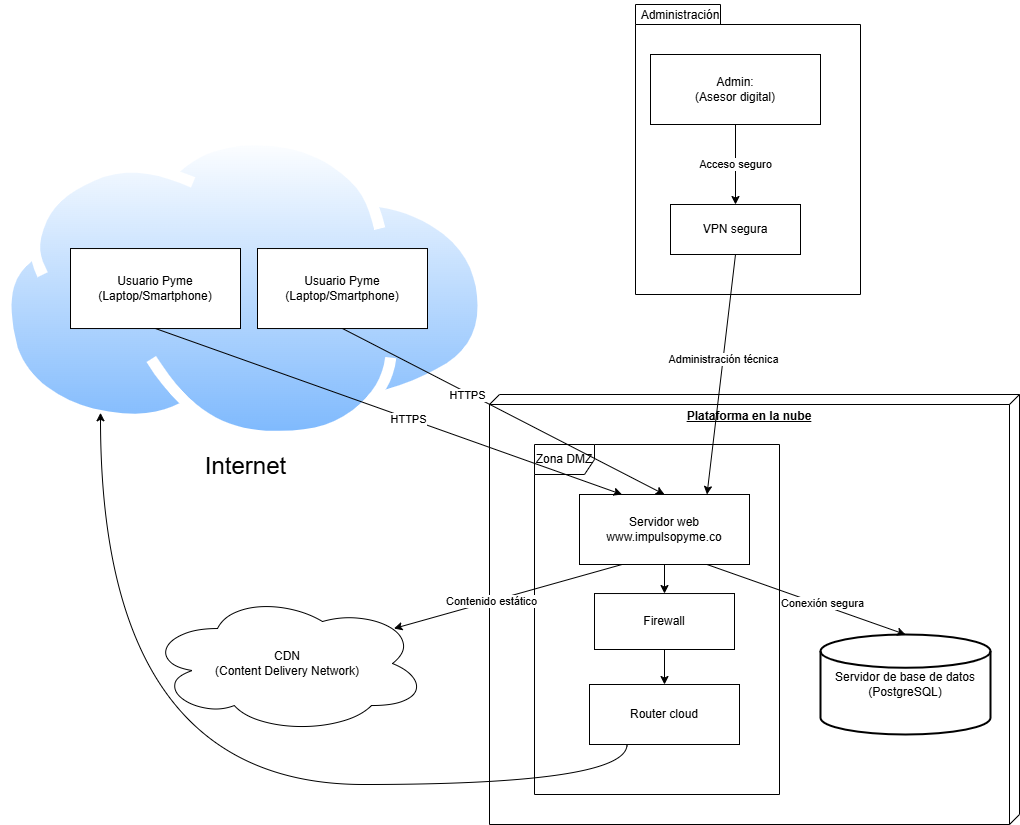

The diagram above was exported from draw.io. Its source (the exported page's mxGraphModel, read from the mxfile embedded in the PNG):
<mxGraphModel dx="1128" dy="723" grid="1" gridSize="10" guides="1" tooltips="1" connect="1" arrows="1" fold="1" page="1" pageScale="1" pageWidth="827" pageHeight="1169" math="0" shadow="0">
  <root>
    <mxCell id="0" />
    <mxCell id="1" parent="0" />
    <mxCell id="5-itM9GyaMoJz2C1kl75-6" value="&lt;font style=&quot;font-size: 24px;&quot;&gt;Internet&lt;/font&gt;" style="image;aspect=fixed;perimeter=ellipsePerimeter;html=1;align=center;shadow=0;dashed=0;spacingTop=3;image=img/lib/active_directory/internet_cloud.svg;" parent="1" vertex="1">
      <mxGeometry x="570" y="370" width="489" height="308.07" as="geometry" />
    </mxCell>
    <mxCell id="5-itM9GyaMoJz2C1kl75-3" value="Usuario Pyme&lt;div&gt;(Laptop/Smartphone)&lt;/div&gt;" style="rounded=0;whiteSpace=wrap;html=1;" parent="1" vertex="1">
      <mxGeometry x="640" y="484.03" width="170" height="80" as="geometry" />
    </mxCell>
    <mxCell id="5-itM9GyaMoJz2C1kl75-4" value="Usuario Pyme&lt;div&gt;(Laptop/Smartphone)&lt;/div&gt;" style="rounded=0;whiteSpace=wrap;html=1;" parent="1" vertex="1">
      <mxGeometry x="827" y="484.03" width="170" height="80" as="geometry" />
    </mxCell>
    <mxCell id="5-itM9GyaMoJz2C1kl75-9" value="&lt;b&gt;Plataforma en la nube&lt;/b&gt;" style="verticalAlign=top;align=center;spacingTop=8;spacingLeft=2;spacingRight=12;shape=cube;size=10;direction=south;fontStyle=4;html=1;whiteSpace=wrap;" parent="1" vertex="1">
      <mxGeometry x="1059" y="630" width="530" height="430" as="geometry" />
    </mxCell>
    <mxCell id="5-itM9GyaMoJz2C1kl75-10" value="" style="shape=folder;fontStyle=1;spacingTop=10;tabWidth=85;tabHeight=20;tabPosition=left;html=1;whiteSpace=wrap;" parent="1" vertex="1">
      <mxGeometry x="1205" y="240" width="225" height="290" as="geometry" />
    </mxCell>
    <mxCell id="5-itM9GyaMoJz2C1kl75-14" value="Acceso seguro" style="edgeStyle=orthogonalEdgeStyle;rounded=0;orthogonalLoop=1;jettySize=auto;html=1;exitX=0.5;exitY=1;exitDx=0;exitDy=0;entryX=0.5;entryY=0;entryDx=0;entryDy=0;" parent="1" source="5-itM9GyaMoJz2C1kl75-11" target="5-itM9GyaMoJz2C1kl75-13" edge="1">
      <mxGeometry relative="1" as="geometry" />
    </mxCell>
    <mxCell id="5-itM9GyaMoJz2C1kl75-11" value="Admin:&lt;div&gt;(Asesor digital)&lt;/div&gt;" style="rounded=0;whiteSpace=wrap;html=1;" parent="1" vertex="1">
      <mxGeometry x="1220" y="290" width="170" height="70" as="geometry" />
    </mxCell>
    <mxCell id="vcx_gHVjBrCxf7symwUR-11" style="rounded=0;orthogonalLoop=1;jettySize=auto;html=1;exitX=0.5;exitY=1;exitDx=0;exitDy=0;entryX=0.75;entryY=0;entryDx=0;entryDy=0;" edge="1" parent="1" source="5-itM9GyaMoJz2C1kl75-13" target="vcx_gHVjBrCxf7symwUR-2">
      <mxGeometry relative="1" as="geometry" />
    </mxCell>
    <mxCell id="vcx_gHVjBrCxf7symwUR-12" value="Administración técnica" style="edgeLabel;html=1;align=center;verticalAlign=middle;resizable=0;points=[];" vertex="1" connectable="0" parent="vcx_gHVjBrCxf7symwUR-11">
      <mxGeometry x="-0.1291" relative="1" as="geometry">
        <mxPoint as="offset" />
      </mxGeometry>
    </mxCell>
    <mxCell id="5-itM9GyaMoJz2C1kl75-13" value="VPN segura" style="rounded=0;whiteSpace=wrap;html=1;" parent="1" vertex="1">
      <mxGeometry x="1240" y="440" width="130" height="50" as="geometry" />
    </mxCell>
    <mxCell id="5-itM9GyaMoJz2C1kl75-15" value="Administración" style="text;html=1;align=center;verticalAlign=middle;whiteSpace=wrap;rounded=0;" parent="1" vertex="1">
      <mxGeometry x="1220" y="236" width="60" height="30" as="geometry" />
    </mxCell>
    <mxCell id="vcx_gHVjBrCxf7symwUR-1" value="Zona DMZ" style="shape=umlFrame;whiteSpace=wrap;html=1;pointerEvents=0;" vertex="1" parent="1">
      <mxGeometry x="1104" y="680" width="245" height="350" as="geometry" />
    </mxCell>
    <mxCell id="vcx_gHVjBrCxf7symwUR-13" style="edgeStyle=orthogonalEdgeStyle;rounded=0;orthogonalLoop=1;jettySize=auto;html=1;exitX=0.5;exitY=1;exitDx=0;exitDy=0;" edge="1" parent="1" source="vcx_gHVjBrCxf7symwUR-2" target="vcx_gHVjBrCxf7symwUR-3">
      <mxGeometry relative="1" as="geometry" />
    </mxCell>
    <mxCell id="vcx_gHVjBrCxf7symwUR-2" value="Servidor web&lt;div&gt;www.impulsopyme.co&lt;/div&gt;" style="rounded=0;whiteSpace=wrap;html=1;" vertex="1" parent="1">
      <mxGeometry x="1149" y="730" width="170" height="70" as="geometry" />
    </mxCell>
    <mxCell id="vcx_gHVjBrCxf7symwUR-14" style="edgeStyle=orthogonalEdgeStyle;rounded=0;orthogonalLoop=1;jettySize=auto;html=1;exitX=0.5;exitY=1;exitDx=0;exitDy=0;entryX=0.5;entryY=0;entryDx=0;entryDy=0;" edge="1" parent="1" source="vcx_gHVjBrCxf7symwUR-3" target="vcx_gHVjBrCxf7symwUR-4">
      <mxGeometry relative="1" as="geometry" />
    </mxCell>
    <mxCell id="vcx_gHVjBrCxf7symwUR-3" value="Firewall" style="rounded=0;whiteSpace=wrap;html=1;" vertex="1" parent="1">
      <mxGeometry x="1164" y="829.03" width="140" height="55.97" as="geometry" />
    </mxCell>
    <mxCell id="vcx_gHVjBrCxf7symwUR-19" style="edgeStyle=orthogonalEdgeStyle;rounded=0;orthogonalLoop=1;jettySize=auto;html=1;exitX=0.25;exitY=1;exitDx=0;exitDy=0;curved=1;" edge="1" parent="1" source="vcx_gHVjBrCxf7symwUR-4" target="5-itM9GyaMoJz2C1kl75-6">
      <mxGeometry relative="1" as="geometry">
        <Array as="points">
          <mxPoint x="1196" y="1020" />
          <mxPoint x="670" y="1020" />
        </Array>
      </mxGeometry>
    </mxCell>
    <mxCell id="vcx_gHVjBrCxf7symwUR-4" value="Router cloud" style="rounded=0;whiteSpace=wrap;html=1;" vertex="1" parent="1">
      <mxGeometry x="1159" y="920" width="150" height="60" as="geometry" />
    </mxCell>
    <mxCell id="vcx_gHVjBrCxf7symwUR-5" value="Servidor de base de datos&lt;div&gt;(PostgreSQL)&lt;/div&gt;" style="strokeWidth=2;html=1;shape=mxgraph.flowchart.database;whiteSpace=wrap;" vertex="1" parent="1">
      <mxGeometry x="1390" y="870" width="170" height="100" as="geometry" />
    </mxCell>
    <mxCell id="vcx_gHVjBrCxf7symwUR-6" value="CDN&lt;div&gt;(Content Delivery Network)&lt;/div&gt;" style="ellipse;shape=cloud;whiteSpace=wrap;html=1;align=center;" vertex="1" parent="1">
      <mxGeometry x="717" y="829.03" width="280" height="140" as="geometry" />
    </mxCell>
    <mxCell id="vcx_gHVjBrCxf7symwUR-7" style="rounded=0;orthogonalLoop=1;jettySize=auto;html=1;exitX=0.5;exitY=1;exitDx=0;exitDy=0;entryX=0.5;entryY=0;entryDx=0;entryDy=0;" edge="1" parent="1" source="5-itM9GyaMoJz2C1kl75-4" target="vcx_gHVjBrCxf7symwUR-2">
      <mxGeometry relative="1" as="geometry" />
    </mxCell>
    <mxCell id="vcx_gHVjBrCxf7symwUR-8" value="HTTPS" style="edgeLabel;html=1;align=center;verticalAlign=middle;resizable=0;points=[];" vertex="1" connectable="0" parent="vcx_gHVjBrCxf7symwUR-7">
      <mxGeometry x="-0.2215" y="-2" relative="1" as="geometry">
        <mxPoint as="offset" />
      </mxGeometry>
    </mxCell>
    <mxCell id="vcx_gHVjBrCxf7symwUR-9" style="rounded=0;orthogonalLoop=1;jettySize=auto;html=1;exitX=0.5;exitY=1;exitDx=0;exitDy=0;entryX=0.25;entryY=0;entryDx=0;entryDy=0;" edge="1" parent="1" source="5-itM9GyaMoJz2C1kl75-3" target="vcx_gHVjBrCxf7symwUR-2">
      <mxGeometry relative="1" as="geometry" />
    </mxCell>
    <mxCell id="vcx_gHVjBrCxf7symwUR-10" value="HTTPS" style="edgeLabel;html=1;align=center;verticalAlign=middle;resizable=0;points=[];" vertex="1" connectable="0" parent="vcx_gHVjBrCxf7symwUR-9">
      <mxGeometry x="0.0834" y="-1" relative="1" as="geometry">
        <mxPoint y="-1" as="offset" />
      </mxGeometry>
    </mxCell>
    <mxCell id="vcx_gHVjBrCxf7symwUR-15" style="rounded=0;orthogonalLoop=1;jettySize=auto;html=1;exitX=0.25;exitY=1;exitDx=0;exitDy=0;entryX=0.88;entryY=0.25;entryDx=0;entryDy=0;entryPerimeter=0;" edge="1" parent="1" source="vcx_gHVjBrCxf7symwUR-2" target="vcx_gHVjBrCxf7symwUR-6">
      <mxGeometry relative="1" as="geometry" />
    </mxCell>
    <mxCell id="vcx_gHVjBrCxf7symwUR-16" value="Contenido estático" style="edgeLabel;html=1;align=center;verticalAlign=middle;resizable=0;points=[];" vertex="1" connectable="0" parent="vcx_gHVjBrCxf7symwUR-15">
      <mxGeometry x="0.1384" relative="1" as="geometry">
        <mxPoint x="-1" as="offset" />
      </mxGeometry>
    </mxCell>
    <mxCell id="vcx_gHVjBrCxf7symwUR-17" style="rounded=0;orthogonalLoop=1;jettySize=auto;html=1;exitX=0.75;exitY=1;exitDx=0;exitDy=0;entryX=0.5;entryY=0;entryDx=0;entryDy=0;entryPerimeter=0;" edge="1" parent="1" source="vcx_gHVjBrCxf7symwUR-2" target="vcx_gHVjBrCxf7symwUR-5">
      <mxGeometry relative="1" as="geometry" />
    </mxCell>
    <mxCell id="vcx_gHVjBrCxf7symwUR-18" value="Conexión segura" style="edgeLabel;html=1;align=center;verticalAlign=middle;resizable=0;points=[];" vertex="1" connectable="0" parent="vcx_gHVjBrCxf7symwUR-17">
      <mxGeometry x="0.1492" y="2" relative="1" as="geometry">
        <mxPoint as="offset" />
      </mxGeometry>
    </mxCell>
  </root>
</mxGraphModel>